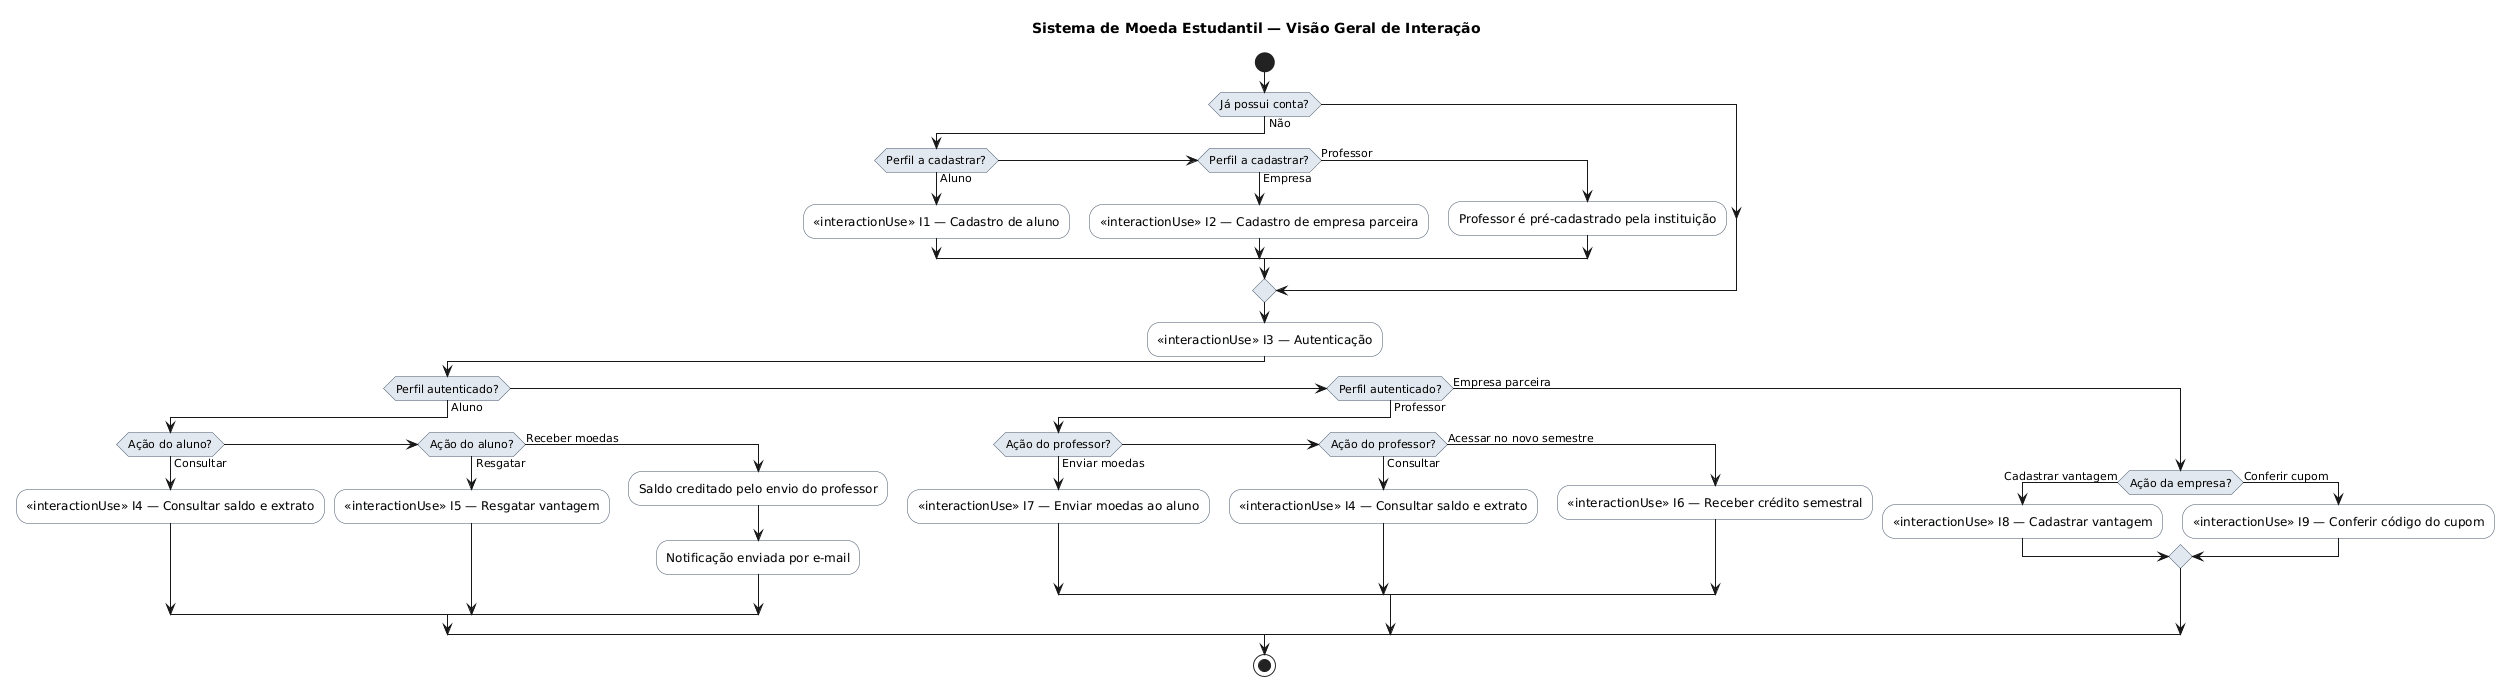

The diagram above was rendered by PlantUML. Its source (embedded in the PNG):
@startuml
title Sistema de Moeda Estudantil — Visão Geral de Interação
skinparam shadowing false
skinparam activity {
  BackgroundColor #F8F9FA
  BorderColor #475569
  DiamondBackgroundColor #E2E8F0
  DiamondBorderColor #475569
  FontName Arial
}

start

if (Já possui conta?) then (Não)
  if (Perfil a cadastrar?) then (Aluno)
    :<<interactionUse>> I1 — Cadastro de aluno;
  elseif (Perfil a cadastrar?) then (Empresa)
    :<<interactionUse>> I2 — Cadastro de empresa parceira;
  else (Professor)
    :Professor é pré-cadastrado pela instituição;
  endif
endif

:<<interactionUse>> I3 — Autenticação;

if (Perfil autenticado?) then (Aluno)
  if (Ação do aluno?) then (Consultar)
    :<<interactionUse>> I4 — Consultar saldo e extrato;
  elseif (Ação do aluno?) then (Resgatar)
    :<<interactionUse>> I5 — Resgatar vantagem;
  else (Receber moedas)
    :Saldo creditado pelo envio do professor;
    :Notificação enviada por e-mail;
  endif
elseif (Perfil autenticado?) then (Professor)
  if (Ação do professor?) then (Enviar moedas)
    :<<interactionUse>> I7 — Enviar moedas ao aluno;
  elseif (Ação do professor?) then (Consultar)
    :<<interactionUse>> I4 — Consultar saldo e extrato;
  else (Acessar no novo semestre)
    :<<interactionUse>> I6 — Receber crédito semestral;
  endif
else (Empresa parceira)
  if (Ação da empresa?) then (Cadastrar vantagem)
    :<<interactionUse>> I8 — Cadastrar vantagem;
  else (Conferir cupom)
    :<<interactionUse>> I9 — Conferir código do cupom;
  endif
endif

stop
@enduml